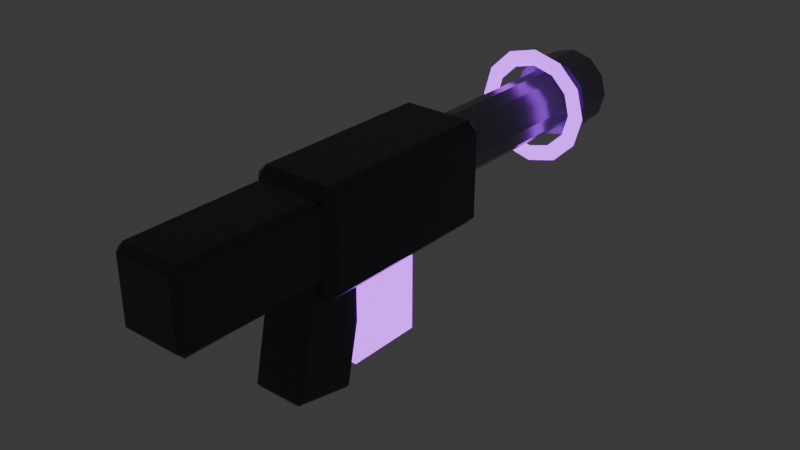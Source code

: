# Source: WPN_PlasmaCannon_A_TP_v01.blend  (saved by Blender 5.2.44; exported with 4.5.12 LTS)
import bpy
from mathutils import Matrix  # noqa: F401  (used for matrix-valued properties, if any)

bpy.ops.wm.read_factory_settings(use_empty=True)
scene = bpy.context.scene
scene.name = 'Scene'

# ---- collections
col_collection = bpy.data.collections.new('Collection'); scene.collection.children.link(col_collection)

# ---- materials (node trees are filled in below, after node groups)
mat_mat_wpn_plasmacannon_a = bpy.data.materials.new('MAT_WPN_PlasmaCannon_A')
mat_mat_wpn_plasmacannon_a.diffuse_color = (0.075, 0.09, 0.105, 1.0)
mat_mat_wpn_plasmacannon_a_detail = bpy.data.materials.new('MAT_WPN_PlasmaCannon_A_Detail')
mat_mat_wpn_plasmacannon_a_detail.diffuse_color = (0.22, 0.25, 0.28, 1.0)
mat_mat_wpn_plasmacannon_a_emissive = bpy.data.materials.new('MAT_WPN_PlasmaCannon_A_Emissive')
mat_mat_wpn_plasmacannon_a_emissive.diffuse_color = (0.34, 0.035, 0.72, 1.0)

# ---- material node trees
mat_mat_wpn_plasmacannon_a.use_nodes = True; mat_mat_wpn_plasmacannon_a.node_tree.nodes.clear()
_N = mat_mat_wpn_plasmacannon_a.node_tree.nodes; _L = mat_mat_wpn_plasmacannon_a.node_tree.links
n0 = _N.new('ShaderNodeOutputMaterial'); n0.name = 'Material Output'; n0.location = (0, 0)
n1 = _N.new('ShaderNodeBsdfPrincipled'); n1.name = 'Principled BSDF'; n1.location = (0, 0)
n1.inputs[0].default_value = (0.075, 0.09, 0.105, 1.0)
n1.inputs[1].default_value = 0.55
n1.inputs[2].default_value = 0.34
n1.inputs[10].default_value = 0.005
_L.new(n1.outputs[0], n0.inputs[0])
n0.is_active_output = True
mat_mat_wpn_plasmacannon_a_detail.use_nodes = True; mat_mat_wpn_plasmacannon_a_detail.node_tree.nodes.clear()
_N = mat_mat_wpn_plasmacannon_a_detail.node_tree.nodes; _L = mat_mat_wpn_plasmacannon_a_detail.node_tree.links
n0 = _N.new('ShaderNodeOutputMaterial'); n0.name = 'Material Output'; n0.location = (0, 0)
n1 = _N.new('ShaderNodeBsdfPrincipled'); n1.name = 'Principled BSDF'; n1.location = (0, 0)
n1.inputs[0].default_value = (0.22, 0.25, 0.28, 1.0)
n1.inputs[1].default_value = 0.75
n1.inputs[2].default_value = 0.25
n1.inputs[10].default_value = 0.005
_L.new(n1.outputs[0], n0.inputs[0])
n0.is_active_output = True
mat_mat_wpn_plasmacannon_a_emissive.use_nodes = True; mat_mat_wpn_plasmacannon_a_emissive.node_tree.nodes.clear()
_N = mat_mat_wpn_plasmacannon_a_emissive.node_tree.nodes; _L = mat_mat_wpn_plasmacannon_a_emissive.node_tree.links
n0 = _N.new('ShaderNodeOutputMaterial'); n0.name = 'Material Output'; n0.location = (0, 0)
n1 = _N.new('ShaderNodeBsdfPrincipled'); n1.name = 'Principled BSDF'; n1.location = (0, 0)
n1.inputs[0].default_value = (0.34, 0.035, 0.72, 1.0)
n1.inputs[1].default_value = 0.05
n1.inputs[2].default_value = 0.22
n1.inputs[10].default_value = 0.005
n1.inputs[27].default_value = (0.34, 0.035, 0.72, 1.0)
n1.inputs[28].default_value = 4.0
_L.new(n1.outputs[0], n0.inputs[0])
n0.is_active_output = True

# ---- world
world_world = bpy.data.worlds.new('World'); scene.world = world_world
world_world.use_nodes = True; world_world.node_tree.nodes.clear()
_N = world_world.node_tree.nodes; _L = world_world.node_tree.links
n0 = _N.new('ShaderNodeOutputWorld'); n0.name = 'World Output'; n0.location = (200, 100)
n1 = _N.new('ShaderNodeBackground'); n1.name = 'Background'; n1.location = (-200, 100)
n1.inputs[0].default_value = (0.05088, 0.05088, 0.05088, 1.0)
_L.new(n1.outputs[0], n0.inputs[0])
n0.is_active_output = True
world_world.color = (0.05088, 0.05088, 0.05088)
world_world.sun_shadow_jitter_overblur = 0.0

# ---- meshes
me_mesh_weapon = bpy.data.meshes.new('MESH_Weapon')
me_mesh_weapon.from_pydata([(-0.067, -0.177, -0.1), (-0.067, -0.195, -0.082), (-0.085, -0.177, -0.082), (-0.067, -0.195, 0.082), (-0.067, -0.177, 0.1), (-0.085, -0.177, 0.082), (-0.067, 0.177, -0.1), (-0.085, 0.177, -0.082), (-0.067, 0.195, -0.082), (-0.067, 0.177, 0.1), (-0.067, 0.195, 0.082), (-0.085, 0.177, 0.082), (0.067, -0.177, -0.1), (0.085, -0.177, -0.082), (0.067, -0.195, -0.082), (0.067, -0.177, 0.1), (0.067, -0.195, 0.082), (0.085, -0.177, 0.082), (0.067, 0.177, -0.1), (0.067, 0.195, -0.082), (0.085, 0.177, -0.082), (0.067, 0.177, 0.1), (0.085, 0.177, 0.082), (0.067, 0.195, 0.082), (-0.056, -0.466, -0.065), (-0.056, -0.48, -0.051), (-0.07, -0.466, -0.051), (-0.056, -0.48, 0.071), (-0.056, -0.466, 0.085), (-0.07, -0.466, 0.071), (-0.056, -0.194, -0.065), (-0.07, -0.194, -0.051), (-0.056, -0.18, -0.051), (-0.056, -0.194, 0.085), (-0.056, -0.18, 0.071), (-0.07, -0.194, 0.071), (0.056, -0.466, -0.065), (0.07, -0.466, -0.051), (0.056, -0.48, -0.051), (0.056, -0.466, 0.085), (0.056, -0.48, 0.071), (0.07, -0.466, 0.071), (0.056, -0.194, -0.065), (0.056, -0.18, -0.051), (0.07, -0.194, -0.051), (0.056, -0.194, 0.085), (0.07, -0.194, 0.071), (0.056, -0.18, 0.071), (-0.0445, -0.2407, -0.2805), (-0.0445, -0.2469, -0.271), (-0.0525, -0.239, -0.2727), (-0.0445, -0.2003, -0.05193), (-0.0445, -0.1908, -0.04577), (-0.0525, -0.1925, -0.0536), (-0.0445, -0.1292, -0.3042), (-0.0525, -0.1275, -0.2964), (-0.0445, -0.1197, -0.2981), (-0.0445, -0.0793, -0.06947), (-0.0445, -0.07313, -0.07896), (-0.0525, -0.08096, -0.0773), (0.0445, -0.2407, -0.2805), (0.0525, -0.239, -0.2727), (0.0445, -0.2469, -0.271), (0.0445, -0.1908, -0.04577), (0.0445, -0.2003, -0.05193), (0.0525, -0.1925, -0.0536), (0.0445, -0.1292, -0.3042), (0.0445, -0.1197, -0.2981), (0.0525, -0.1275, -0.2964), (0.0445, -0.0793, -0.06947), (0.0525, -0.08096, -0.0773), (0.0445, -0.07313, -0.07896), (5.245e-09, 0.15, 0.08), (5.245e-09, 0.56, 0.08), (-0.03, 0.15, 0.07196), (-0.03, 0.56, 0.07196), (-0.05196, 0.15, 0.05), (-0.05196, 0.56, 0.05), (-0.06, 0.15, 0.02), (-0.06, 0.56, 0.02), (-0.05196, 0.15, -0.01), (-0.05196, 0.56, -0.01), (-0.03, 0.15, -0.03196), (-0.03, 0.56, -0.03196), (-5.245e-09, 0.15, -0.04), (-5.245e-09, 0.56, -0.04), (0.03, 0.15, -0.03196), (0.03, 0.56, -0.03196), (0.05196, 0.15, -0.01), (0.05196, 0.56, -0.01), (0.06, 0.15, 0.02), (0.06, 0.56, 0.02), (0.05196, 0.15, 0.05), (0.05196, 0.56, 0.05), (0.03, 0.15, 0.07196), (0.03, 0.56, 0.07196), (0.0, 0.625, 0.1), (0.0, 0.545, 0.1), (0.04, 0.625, 0.08928), (0.04, 0.545, 0.08928), (0.06928, 0.625, 0.06), (0.06928, 0.545, 0.06), (0.08, 0.625, 0.02), (0.08, 0.545, 0.02), (0.06928, 0.625, -0.02), (0.06928, 0.545, -0.02), (0.04, 0.625, -0.04928), (0.04, 0.545, -0.04928), (0.0, 0.625, -0.06), (0.0, 0.545, -0.06), (-0.04, 0.625, -0.04928), (-0.04, 0.545, -0.04928), (-0.06928, 0.625, -0.02), (-0.06928, 0.545, -0.02), (-0.08, 0.625, 0.02), (-0.08, 0.545, 0.02), (-0.06928, 0.625, 0.06), (-0.06928, 0.545, 0.06), (-0.04, 0.625, 0.08928), (-0.04, 0.545, 0.08928)], [], [(0, 1, 2), (3, 4, 5), (6, 7, 8), (9, 10, 11), (12, 13, 14), (15, 16, 17), (18, 19, 20), (21, 22, 23), (6, 0, 2, 7), (1, 3, 5, 2), (4, 9, 11, 5), (10, 8, 7, 11), (18, 6, 8, 19), (9, 21, 23, 10), (22, 20, 19, 23), (12, 18, 20, 13), (21, 15, 17, 22), (16, 14, 13, 17), (0, 12, 14, 1), (15, 4, 3, 16), (6, 18, 12, 0), (2, 5, 11, 7), (14, 16, 3, 1), (21, 9, 4, 15), (8, 10, 23, 19), (20, 22, 17, 13), (24, 25, 26), (27, 28, 29), (30, 31, 32), (33, 34, 35), (36, 37, 38), (39, 40, 41), (42, 43, 44), (45, 46, 47), (30, 24, 26, 31), (25, 27, 29, 26), (28, 33, 35, 29), (34, 32, 31, 35), (42, 30, 32, 43), (33, 45, 47, 34), (46, 44, 43, 47), (36, 42, 44, 37), (45, 39, 41, 46), (40, 38, 37, 41), (24, 36, 38, 25), (39, 28, 27, 40), (30, 42, 36, 24), (26, 29, 35, 31), (38, 40, 27, 25), (45, 33, 28, 39), (32, 34, 47, 43), (44, 46, 41, 37), (48, 49, 50), (51, 52, 53), (54, 55, 56), (57, 58, 59), (60, 61, 62), (63, 64, 65), (66, 67, 68), (69, 70, 71), (54, 48, 50, 55), (49, 51, 53, 50), (52, 57, 59, 53), (58, 56, 55, 59), (66, 54, 56, 67), (57, 69, 71, 58), (70, 68, 67, 71), (60, 66, 68, 61), (69, 63, 65, 70), (64, 62, 61, 65), (48, 60, 62, 49), (63, 52, 51, 64), (54, 66, 60, 48), (50, 53, 59, 55), (62, 64, 51, 49), (69, 57, 52, 63), (56, 58, 71, 67), (68, 70, 65, 61), (72, 73, 75, 74), (74, 75, 77, 76), (76, 77, 79, 78), (78, 79, 81, 80), (80, 81, 83, 82), (82, 83, 85, 84), (84, 85, 87, 86), (86, 87, 89, 88), (88, 89, 91, 90), (90, 91, 93, 92), (75, 73, 95, 93, 91, 89, 87, 85, 83, 81, 79, 77), (92, 93, 95, 94), (94, 95, 73, 72), (72, 74, 76, 78, 80, 82, 84, 86, 88, 90, 92, 94), (96, 97, 99, 98), (98, 99, 101, 100), (100, 101, 103, 102), (102, 103, 105, 104), (104, 105, 107, 106), (106, 107, 109, 108), (108, 109, 111, 110), (110, 111, 113, 112), (112, 113, 115, 114), (114, 115, 117, 116), (99, 97, 119, 117, 115, 113, 111, 109, 107, 105, 103, 101), (116, 117, 119, 118), (118, 119, 97, 96), (96, 98, 100, 102, 104, 106, 108, 110, 112, 114, 116, 118)])
me_mesh_weapon.polygons.foreach_set('material_index', [0, 0, 0, 0, 0, 0, 0, 0, 0, 0, 0, 0, 0, 0, 0, 0, 0, 0, 0, 0, 0, 0, 0, 0, 0, 0, 0, 0, 0, 0, 0, 0, 0, 0, 0, 0, 0, 0, 0, 0, 0, 0, 0, 0, 0, 0, 0, 0, 0, 0, 0, 0, 0, 0, 0, 0, 0, 0, 0, 0, 0, 0, 0, 0, 0, 0, 0, 0, 0, 0, 0, 0, 0, 0, 0, 0, 0, 0, 1, 1, 1, 1, 1, 1, 1, 1, 1, 1, 1, 1, 1, 1, 1, 1, 1, 1, 1, 1, 1, 1, 1, 1, 1, 1, 1, 1])
_uv = me_mesh_weapon.uv_layers.new(name='UVMap')
_uv.uv.foreach_set('vector', [0.1515, 0.7385, 0.1515, 0.75, 0.125, 0.7385, 0.6025, 0.0, 0.625, 0.01154, 0.6025, 0.01154, 0.1515, 0.5115, 0.125, 0.5115, 0.1515, 0.5, 0.625, 0.2511, 0.6025, 0.2699, 0.6025, 0.2385, 0.3485, 0.7385, 0.3919, 0.7385, 0.373, 0.7632, 0.6382, 0.7575, 0.6025, 0.7765, 0.6025, 0.7413, 0.3485, 0.5115, 0.373, 0.4868, 0.3919, 0.5115, 0.6382, 0.4925, 0.6025, 0.5087, 0.6025, 0.4735, 0.1515, 0.5115, 0.1515, 0.7385, 0.125, 0.7385, 0.125, 0.5115, 0.3975, 0.0, 0.6025, 0.0, 0.6025, 0.01154, 0.3975, 0.01154, 0.625, 0.01154, 0.625, 0.2511, 0.6025, 0.2385, 0.6025, 0.01154, 0.6025, 0.2699, 0.3975, 0.2765, 0.3975, 0.2385, 0.6025, 0.2385, 0.3485, 0.5115, 0.1515, 0.5115, 0.1515, 0.5, 0.373, 0.4868, 0.625, 0.2511, 0.6382, 0.4925, 0.6025, 0.4735, 0.6025, 0.2699, 0.6025, 0.5087, 0.3919, 0.5115, 0.373, 0.4868, 0.6025, 0.4735, 0.3485, 0.7385, 0.3485, 0.5115, 0.3919, 0.5115, 0.3919, 0.7385, 0.6382, 0.4925, 0.6382, 0.7575, 0.6025, 0.7413, 0.6025, 0.5087, 0.6025, 0.7765, 0.373, 0.7632, 0.3919, 0.7385, 0.6025, 0.7413, 0.1515, 0.7385, 0.3485, 0.7385, 0.373, 0.7632, 0.1515, 0.75, 0.6382, 0.7575, 0.625, 0.9735, 0.6025, 0.9735, 0.6025, 0.7765, 0.1515, 0.5115, 0.3485, 0.5115, 0.3485, 0.7385, 0.1515, 0.7385, 0.3975, 0.01154, 0.6025, 0.01154, 0.6025, 0.2385, 0.3975, 0.2385, 0.373, 0.7632, 0.6025, 0.7765, 0.6025, 0.9735, 0.3975, 0.9735, 0.6382, 0.4925, 0.8485, 0.5115, 0.8485, 0.7385, 0.6382, 0.7575, 0.3975, 0.2765, 0.6025, 0.2699, 0.6025, 0.4735, 0.373, 0.4868, 0.3919, 0.5115, 0.6025, 0.5087, 0.6025, 0.7413, 0.3919, 0.7385, 0.15, 0.7383, 0.15, 0.75, 0.125, 0.7383, 0.6017, 0.975, 0.625, 0.975, 0.6017, 1.0, 0.15, 0.5117, 0.125, 0.5117, 0.15, 0.5, 0.625, 0.2628, 0.6017, 0.275, 0.6017, 0.2413, 0.35, 0.7383, 0.3925, 0.7383, 0.3742, 0.7625, 0.6375, 0.7567, 0.6017, 0.775, 0.6017, 0.7412, 0.35, 0.5117, 0.3742, 0.4875, 0.3925, 0.5117, 0.6375, 0.5025, 0.6017, 0.5117, 0.6017, 0.4813, 0.15, 0.5117, 0.15, 0.7383, 0.125, 0.7383, 0.125, 0.5117, 0.3983, 0.0, 0.6017, 0.0, 0.6017, 0.01167, 0.3983, 0.01167, 0.625, 0.01167, 0.625, 0.2628, 0.6017, 0.2413, 0.6017, 0.01167, 0.6017, 0.275, 0.3983, 0.275, 0.3983, 0.2383, 0.6017, 0.2413, 0.35, 0.5117, 0.15, 0.5117, 0.15, 0.5, 0.3742, 0.4875, 0.625, 0.2628, 0.6375, 0.5025, 0.6017, 0.4813, 0.6017, 0.275, 0.6017, 0.5117, 0.3925, 0.5117, 0.3742, 0.4875, 0.6017, 0.4813, 0.35, 0.7383, 0.35, 0.5117, 0.3925, 0.5117, 0.3925, 0.7383, 0.6375, 0.5025, 0.6375, 0.7567, 0.6017, 0.7412, 0.6017, 0.5117, 0.6017, 0.775, 0.3742, 0.7625, 0.3925, 0.7383, 0.6017, 0.7412, 0.15, 0.7383, 0.35, 0.7383, 0.3742, 0.7625, 0.15, 0.75, 0.6375, 0.7567, 0.625, 0.975, 0.6017, 0.975, 0.6017, 0.775, 0.15, 0.5117, 0.35, 0.5117, 0.35, 0.7383, 0.15, 0.7383, 0.3983, 0.01167, 0.6017, 0.01167, 0.6017, 0.2413, 0.3983, 0.2383, 0.3742, 0.7625, 0.6017, 0.775, 0.6017, 0.975, 0.3983, 0.975, 0.6375, 0.5025, 0.85, 0.5117, 0.85, 0.7383, 0.6375, 0.7567, 0.3983, 0.275, 0.6017, 0.275, 0.6017, 0.4813, 0.3742, 0.4875, 0.3925, 0.5117, 0.6017, 0.5117, 0.6017, 0.7412, 0.3925, 0.7383, 0.144, 0.7346, 0.144, 0.75, 0.125, 0.7346, 0.6167, 0.981, 0.625, 0.981, 0.6167, 1.0, 0.144, 0.5154, 0.125, 0.5154, 0.144, 0.5, 0.625, 0.2576, 0.6167, 0.269, 0.6167, 0.2385, 0.356, 0.7346, 0.3812, 0.7346, 0.3696, 0.7595, 0.6345, 0.7518, 0.6167, 0.769, 0.6167, 0.7385, 0.356, 0.5154, 0.3696, 0.4905, 0.3813, 0.5154, 0.6345, 0.5068, 0.6167, 0.5154, 0.6167, 0.4857, 0.144, 0.5154, 0.144, 0.7346, 0.125, 0.7346, 0.125, 0.5154, 0.3833, 0.0, 0.6167, 0.0, 0.6167, 0.01538, 0.3833, 0.01538, 0.625, 0.01538, 0.625, 0.2576, 0.6167, 0.2385, 0.6167, 0.01538, 0.6167, 0.269, 0.3833, 0.269, 0.3833, 0.2346, 0.6167, 0.2385, 0.356, 0.5154, 0.144, 0.5154, 0.144, 0.5, 0.3696, 0.4905, 0.625, 0.2576, 0.6345, 0.5068, 0.6167, 0.4857, 0.6167, 0.269, 0.6167, 0.5154, 0.3813, 0.5154, 0.3696, 0.4905, 0.6167, 0.4857, 0.356, 0.7346, 0.356, 0.5154, 0.3813, 0.5154, 0.3812, 0.7346, 0.6345, 0.5068, 0.6345, 0.7518, 0.6167, 0.7385, 0.6167, 0.5154, 0.6167, 0.769, 0.3696, 0.7595, 0.3812, 0.7346, 0.6167, 0.7385, 0.144, 0.7346, 0.356, 0.7346, 0.3696, 0.7595, 0.144, 0.75, 0.6345, 0.7518, 0.625, 0.981, 0.6167, 0.981, 0.6167, 0.769, 0.144, 0.5154, 0.356, 0.5154, 0.356, 0.7346, 0.144, 0.7346, 0.3833, 0.01538, 0.6167, 0.01538, 0.6167, 0.2385, 0.3833, 0.2346, 0.3696, 0.7595, 0.6167, 0.769, 0.6167, 0.981, 0.3833, 0.981, 0.6345, 0.5068, 0.856, 0.5154, 0.856, 0.7346, 0.6345, 0.7518, 0.3833, 0.269, 0.6167, 0.269, 0.6167, 0.4857, 0.3696, 0.4905, 0.3813, 0.5154, 0.6167, 0.5154, 0.6167, 0.7385, 0.3812, 0.7346, 1.0, 0.5, 1.0, 1.0, 0.9167, 1.0, 0.9167, 0.5, 0.9167, 0.5, 0.9167, 1.0, 0.8333, 1.0, 0.8333, 0.5, 0.8333, 0.5, 0.8333, 1.0, 0.75, 1.0, 0.75, 0.5, 0.75, 0.5, 0.75, 1.0, 0.6667, 1.0, 0.6667, 0.5, 0.6667, 0.5, 0.6667, 1.0, 0.5833, 1.0, 0.5833, 0.5, 0.5833, 0.5, 0.5833, 1.0, 0.5, 1.0, 0.5, 0.5, 0.5, 0.5, 0.5, 1.0, 0.4167, 1.0, 0.4167, 0.5, 0.4167, 0.5, 0.4167, 1.0, 0.3333, 1.0, 0.3333, 0.5, 0.3333, 0.5, 0.3333, 1.0, 0.25, 1.0, 0.25, 0.5, 0.25, 0.5, 0.25, 1.0, 0.1667, 1.0, 0.1667, 0.5, 0.37, 0.4578, 0.25, 0.49, 0.13, 0.4578, 0.04215, 0.37, 0.01, 0.25, 0.04215, 0.13, 0.13, 0.04215, 0.25, 0.01, 0.37, 0.04215, 0.4578, 0.13, 0.49, 0.25, 0.4578, 0.37, 0.1667, 0.5, 0.1667, 1.0, 0.08333, 1.0, 0.08333, 0.5, 0.08333, 0.5, 0.08333, 1.0, 7.451e-08, 1.0, 7.451e-08, 0.5, 0.75, 0.49, 0.87, 0.4578, 0.9578, 0.37, 0.99, 0.25, 0.9578, 0.13, 0.87, 0.04215, 0.75, 0.01, 0.63, 0.04215, 0.5422, 0.13, 0.51, 0.25, 0.5422, 0.37, 0.63, 0.4578, 1.0, 0.5, 1.0, 1.0, 0.9167, 1.0, 0.9167, 0.5, 0.9167, 0.5, 0.9167, 1.0, 0.8333, 1.0, 0.8333, 0.5, 0.8333, 0.5, 0.8333, 1.0, 0.75, 1.0, 0.75, 0.5, 0.75, 0.5, 0.75, 1.0, 0.6667, 1.0, 0.6667, 0.5, 0.6667, 0.5, 0.6667, 1.0, 0.5833, 1.0, 0.5833, 0.5, 0.5833, 0.5, 0.5833, 1.0, 0.5, 1.0, 0.5, 0.5, 0.5, 0.5, 0.5, 1.0, 0.4167, 1.0, 0.4167, 0.5, 0.4167, 0.5, 0.4167, 1.0, 0.3333, 1.0, 0.3333, 0.5, 0.3333, 0.5, 0.3333, 1.0, 0.25, 1.0, 0.25, 0.5, 0.25, 0.5, 0.25, 1.0, 0.1667, 1.0, 0.1667, 0.5, 0.37, 0.4578, 0.25, 0.49, 0.13, 0.4578, 0.04215, 0.37, 0.01, 0.25, 0.04215, 0.13, 0.13, 0.04215, 0.25, 0.01, 0.37, 0.04215, 0.4578, 0.13, 0.49, 0.25, 0.4578, 0.37, 0.1667, 0.5, 0.1667, 1.0, 0.08333, 1.0, 0.08333, 0.5, 0.08333, 0.5, 0.08333, 1.0, 7.451e-08, 1.0, 7.451e-08, 0.5, 0.75, 0.49, 0.87, 0.4578, 0.9578, 0.37, 0.99, 0.25, 0.9578, 0.13, 0.87, 0.04215, 0.75, 0.01, 0.63, 0.04215, 0.5422, 0.13, 0.51, 0.25, 0.5422, 0.37, 0.63, 0.4578])
me_mesh_weapon.materials.append(mat_mat_wpn_plasmacannon_a)
me_mesh_weapon.materials.append(mat_mat_wpn_plasmacannon_a_detail)
me_mesh_weapon.update()
me_mesh_energycell = bpy.data.meshes.new('MESH_EnergyCell')
me_mesh_energycell.from_pydata([(-0.045, -0.07, -0.105), (-0.045, -0.08, -0.095), (-0.055, -0.07, -0.095), (-0.045, -0.08, 0.095), (-0.045, -0.07, 0.105), (-0.055, -0.07, 0.095), (-0.045, 0.07, -0.105), (-0.055, 0.07, -0.095), (-0.045, 0.08, -0.095), (-0.045, 0.07, 0.105), (-0.045, 0.08, 0.095), (-0.055, 0.07, 0.095), (0.045, -0.07, -0.105), (0.055, -0.07, -0.095), (0.045, -0.08, -0.095), (0.045, -0.07, 0.105), (0.045, -0.08, 0.095), (0.055, -0.07, 0.095), (0.045, 0.07, -0.105), (0.045, 0.08, -0.095), (0.055, 0.07, -0.095), (0.045, 0.07, 0.105), (0.055, 0.07, 0.095), (0.045, 0.08, 0.095)], [], [(0, 1, 2), (3, 4, 5), (6, 7, 8), (9, 10, 11), (12, 13, 14), (15, 16, 17), (18, 19, 20), (21, 22, 23), (6, 0, 2, 7), (1, 3, 5, 2), (4, 9, 11, 5), (10, 8, 7, 11), (18, 6, 8, 19), (9, 21, 23, 10), (22, 20, 19, 23), (12, 18, 20, 13), (21, 15, 17, 22), (16, 14, 13, 17), (0, 12, 14, 1), (15, 4, 3, 16), (6, 18, 12, 0), (2, 5, 11, 7), (14, 16, 3, 1), (21, 9, 4, 15), (8, 10, 23, 19), (20, 22, 17, 13)])
_uv = me_mesh_energycell.uv_layers.new(name='UVMap')
_uv.uv.foreach_set('vector', [0.1477, 0.7344, 0.1477, 0.75, 0.125, 0.7344, 0.6131, 0.9773, 0.625, 0.9773, 0.6131, 1.0, 0.1477, 0.5156, 0.125, 0.5156, 0.1477, 0.5, 0.625, 0.2599, 0.6131, 0.2727, 0.6131, 0.2383, 0.3523, 0.7344, 0.3839, 0.7344, 0.3696, 0.7614, 0.6364, 0.7536, 0.6131, 0.7727, 0.6131, 0.7383, 0.3523, 0.5156, 0.3696, 0.4886, 0.3839, 0.5156, 0.6364, 0.506, 0.6131, 0.5156, 0.6131, 0.483, 0.1477, 0.5156, 0.1477, 0.7344, 0.125, 0.7344, 0.125, 0.5156, 0.3869, 0.0, 0.6131, 0.0, 0.6131, 0.01562, 0.3869, 0.01562, 0.625, 0.01562, 0.625, 0.2599, 0.6131, 0.2383, 0.6131, 0.01562, 0.6131, 0.2727, 0.3869, 0.2727, 0.3869, 0.2344, 0.6131, 0.2383, 0.3523, 0.5156, 0.1477, 0.5156, 0.1477, 0.5, 0.3696, 0.4886, 0.625, 0.2599, 0.6364, 0.506, 0.6131, 0.483, 0.6131, 0.2727, 0.6131, 0.5156, 0.3839, 0.5156, 0.3696, 0.4886, 0.6131, 0.483, 0.3523, 0.7344, 0.3523, 0.5156, 0.3839, 0.5156, 0.3839, 0.7344, 0.6364, 0.506, 0.6364, 0.7536, 0.6131, 0.7383, 0.6131, 0.5156, 0.6131, 0.7727, 0.3696, 0.7614, 0.3839, 0.7344, 0.6131, 0.7383, 0.1477, 0.7344, 0.3523, 0.7344, 0.3696, 0.7614, 0.1477, 0.75, 0.6364, 0.7536, 0.625, 0.9773, 0.6131, 0.9773, 0.6131, 0.7727, 0.1477, 0.5156, 0.3523, 0.5156, 0.3523, 0.7344, 0.1477, 0.7344, 0.3869, 0.01562, 0.6131, 0.01562, 0.6131, 0.2383, 0.3869, 0.2344, 0.3696, 0.7614, 0.6131, 0.7727, 0.6131, 0.9773, 0.3869, 0.9773, 0.6364, 0.506, 0.8523, 0.5156, 0.8523, 0.7344, 0.6364, 0.7536, 0.3869, 0.2727, 0.6131, 0.2727, 0.6131, 0.483, 0.3696, 0.4886, 0.3839, 0.5156, 0.6131, 0.5156, 0.6131, 0.7383, 0.3839, 0.7344])
me_mesh_energycell.materials.append(mat_mat_wpn_plasmacannon_a_emissive)
me_mesh_energycell.update()
me_mesh_acceleratorring_a = bpy.data.meshes.new('MESH_AcceleratorRing_A')
me_mesh_acceleratorring_a.from_pydata([(0.116, 0.0, 0.0), (0.1, -0.016, 1.208e-09), (0.084, -1.959e-18, 1.479e-25), (0.1, 0.016, -1.208e-09), (0.1005, 4.379e-09, 0.058), (0.0866, -0.016, 0.05), (0.07275, 3.171e-09, 0.042), (0.0866, 0.016, 0.05), (0.058, 7.584e-09, 0.1005), (0.05, -0.016, 0.0866), (0.042, 5.492e-09, 0.07275), (0.05, 0.016, 0.0866), (8.758e-09, 8.758e-09, 0.116), (7.55e-09, -0.016, 0.1), (6.342e-09, 6.342e-09, 0.084), (7.55e-09, 0.016, 0.1), (-0.058, 7.584e-09, 0.1005), (-0.05, -0.016, 0.0866), (-0.042, 5.492e-09, 0.07275), (-0.05, 0.016, 0.0866), (-0.1005, 4.379e-09, 0.058), (-0.0866, -0.016, 0.05), (-0.07275, 3.171e-09, 0.042), (-0.0866, 0.016, 0.05), (-0.116, 7.656e-16, 1.014e-08), (-0.1, -0.016, 9.95e-09), (-0.084, 5.525e-16, 7.344e-09), (-0.1, 0.016, 7.534e-09), (-0.1005, -4.379e-09, -0.058), (-0.0866, -0.016, -0.05), (-0.07275, -3.171e-09, -0.042), (-0.0866, 0.016, -0.05), (-0.058, -7.584e-09, -0.1005), (-0.05, -0.016, -0.0866), (-0.042, -5.492e-09, -0.07275), (-0.05, 0.016, -0.0866), (8.758e-09, -8.758e-09, -0.116), (7.55e-09, -0.016, -0.1), (6.342e-09, -6.342e-09, -0.084), (7.55e-09, 0.016, -0.1), (0.058, -7.584e-09, -0.1005), (0.05, -0.016, -0.0866), (0.042, -5.492e-09, -0.07275), (0.05, 0.016, -0.0866), (0.1005, -4.379e-09, -0.058), (0.0866, -0.016, -0.05), (0.07275, -3.171e-09, -0.042), (0.0866, 0.016, -0.05)], [], [(0, 4, 5, 1), (1, 5, 6, 2), (2, 6, 7, 3), (3, 7, 4, 0), (4, 8, 9, 5), (5, 9, 10, 6), (6, 10, 11, 7), (7, 11, 8, 4), (8, 12, 13, 9), (9, 13, 14, 10), (10, 14, 15, 11), (11, 15, 12, 8), (12, 16, 17, 13), (13, 17, 18, 14), (14, 18, 19, 15), (15, 19, 16, 12), (16, 20, 21, 17), (17, 21, 22, 18), (18, 22, 23, 19), (19, 23, 20, 16), (20, 24, 25, 21), (21, 25, 26, 22), (22, 26, 27, 23), (23, 27, 24, 20), (24, 28, 29, 25), (25, 29, 30, 26), (26, 30, 31, 27), (27, 31, 28, 24), (28, 32, 33, 29), (29, 33, 34, 30), (30, 34, 35, 31), (31, 35, 32, 28), (32, 36, 37, 33), (33, 37, 38, 34), (34, 38, 39, 35), (35, 39, 36, 32), (36, 40, 41, 37), (37, 41, 42, 38), (38, 42, 43, 39), (39, 43, 40, 36), (40, 44, 45, 41), (41, 45, 46, 42), (42, 46, 47, 43), (43, 47, 44, 40), (44, 0, 1, 45), (45, 1, 2, 46), (46, 2, 3, 47), (47, 3, 0, 44)])
me_mesh_acceleratorring_a.polygons.foreach_set('use_smooth', [True] * 48)
_uv = me_mesh_acceleratorring_a.uv_layers.new(name='UVMap')
_uv.uv.foreach_set('vector', [0.5, 0.5, 0.5833, 0.5, 0.5833, 0.75, 0.5, 0.75, 0.5, 0.75, 0.5833, 0.75, 0.5833, 1.0, 0.5, 1.0, 0.5, 0.0, 0.5833, 0.0, 0.5833, 0.25, 0.5, 0.25, 0.5, 0.25, 0.5833, 0.25, 0.5833, 0.5, 0.5, 0.5, 0.5833, 0.5, 0.6667, 0.5, 0.6667, 0.75, 0.5833, 0.75, 0.5833, 0.75, 0.6667, 0.75, 0.6667, 1.0, 0.5833, 1.0, 0.5833, 0.0, 0.6667, 0.0, 0.6667, 0.25, 0.5833, 0.25, 0.5833, 0.25, 0.6667, 0.25, 0.6667, 0.5, 0.5833, 0.5, 0.6667, 0.5, 0.75, 0.5, 0.75, 0.75, 0.6667, 0.75, 0.6667, 0.75, 0.75, 0.75, 0.75, 1.0, 0.6667, 1.0, 0.6667, 0.0, 0.75, 0.0, 0.75, 0.25, 0.6667, 0.25, 0.6667, 0.25, 0.75, 0.25, 0.75, 0.5, 0.6667, 0.5, 0.75, 0.5, 0.8333, 0.5, 0.8333, 0.75, 0.75, 0.75, 0.75, 0.75, 0.8333, 0.75, 0.8333, 1.0, 0.75, 1.0, 0.75, 0.0, 0.8333, 0.0, 0.8333, 0.25, 0.75, 0.25, 0.75, 0.25, 0.8333, 0.25, 0.8333, 0.5, 0.75, 0.5, 0.8333, 0.5, 0.9167, 0.5, 0.9167, 0.75, 0.8333, 0.75, 0.8333, 0.75, 0.9167, 0.75, 0.9167, 1.0, 0.8333, 1.0, 0.8333, 0.0, 0.9167, 0.0, 0.9167, 0.25, 0.8333, 0.25, 0.8333, 0.25, 0.9167, 0.25, 0.9167, 0.5, 0.8333, 0.5, 0.9167, 0.5, 1.0, 0.5, 1.0, 0.75, 0.9167, 0.75, 0.9167, 0.75, 1.0, 0.75, 1.0, 1.0, 0.9167, 1.0, 0.9167, 0.0, 1.0, 0.0, 1.0, 0.25, 0.9167, 0.25, 0.9167, 0.25, 1.0, 0.25, 1.0, 0.5, 0.9167, 0.5, 2.22e-16, 0.5, 0.08333, 0.5, 0.08333, 0.75, 2.22e-16, 0.75, 2.22e-16, 0.75, 0.08333, 0.75, 0.08333, 1.0, 2.22e-16, 1.0, 2.22e-16, 0.0, 0.08333, 0.0, 0.08333, 0.25, 2.22e-16, 0.25, 2.22e-16, 0.25, 0.08333, 0.25, 0.08333, 0.5, 2.22e-16, 0.5, 0.08333, 0.5, 0.1667, 0.5, 0.1667, 0.75, 0.08333, 0.75, 0.08333, 0.75, 0.1667, 0.75, 0.1667, 1.0, 0.08333, 1.0, 0.08333, 0.0, 0.1667, 0.0, 0.1667, 0.25, 0.08333, 0.25, 0.08333, 0.25, 0.1667, 0.25, 0.1667, 0.5, 0.08333, 0.5, 0.1667, 0.5, 0.25, 0.5, 0.25, 0.75, 0.1667, 0.75, 0.1667, 0.75, 0.25, 0.75, 0.25, 1.0, 0.1667, 1.0, 0.1667, 0.0, 0.25, 0.0, 0.25, 0.25, 0.1667, 0.25, 0.1667, 0.25, 0.25, 0.25, 0.25, 0.5, 0.1667, 0.5, 0.25, 0.5, 0.3333, 0.5, 0.3333, 0.75, 0.25, 0.75, 0.25, 0.75, 0.3333, 0.75, 0.3333, 1.0, 0.25, 1.0, 0.25, 0.0, 0.3333, 0.0, 0.3333, 0.25, 0.25, 0.25, 0.25, 0.25, 0.3333, 0.25, 0.3333, 0.5, 0.25, 0.5, 0.3333, 0.5, 0.4167, 0.5, 0.4167, 0.75, 0.3333, 0.75, 0.3333, 0.75, 0.4167, 0.75, 0.4167, 1.0, 0.3333, 1.0, 0.3333, 0.0, 0.4167, 0.0, 0.4167, 0.25, 0.3333, 0.25, 0.3333, 0.25, 0.4167, 0.25, 0.4167, 0.5, 0.3333, 0.5, 0.4167, 0.5, 0.5, 0.5, 0.5, 0.75, 0.4167, 0.75, 0.4167, 0.75, 0.5, 0.75, 0.5, 1.0, 0.4167, 1.0, 0.4167, 0.0, 0.5, 0.0, 0.5, 0.25, 0.4167, 0.25, 0.4167, 0.25, 0.5, 0.25, 0.5, 0.5, 0.4167, 0.5])
me_mesh_acceleratorring_a.materials.append(mat_mat_wpn_plasmacannon_a_emissive)
me_mesh_acceleratorring_a.update()

# ---- objects
ob_mesh_weapon = bpy.data.objects.new('MESH_Weapon', me_mesh_weapon)
ob_mesh_energycell = bpy.data.objects.new('MESH_EnergyCell', me_mesh_energycell)
ob_mesh_acceleratorring_a = bpy.data.objects.new('MESH_AcceleratorRing_A', me_mesh_acceleratorring_a)
ob_wpn_plasmacannon_a_tp = bpy.data.objects.new('WPN_PlasmaCannon_A_TP', None)
ob_socket_grip_r = bpy.data.objects.new('SOCKET_Grip_R', None)
ob_socket_grip_l = bpy.data.objects.new('SOCKET_Grip_L', None)
ob_socket_muzzle = bpy.data.objects.new('SOCKET_Muzzle', None)
ob_socket_ads = bpy.data.objects.new('SOCKET_ADS', None)
ob_socket_back = bpy.data.objects.new('SOCKET_Back', None)

# ---- transforms, parenting, visibility, modifiers, constraints
ob_mesh_weapon.parent = ob_wpn_plasmacannon_a_tp
ob_mesh_weapon.location = (0.0, 0.13, 0.13)
ob_mesh_energycell.parent = ob_wpn_plasmacannon_a_tp
ob_mesh_energycell.location = (0.0, 0.1, -0.035)
ob_mesh_acceleratorring_a.parent = ob_wpn_plasmacannon_a_tp
ob_mesh_acceleratorring_a.location = (0.0, 0.61, 0.15)
ob_wpn_plasmacannon_a_tp.location = (0.0, 0.0, 0.0)
ob_wpn_plasmacannon_a_tp.empty_display_size = 0.08
ob_socket_grip_r.parent = ob_wpn_plasmacannon_a_tp
ob_socket_grip_r.location = (0.0, 0.0, 0.0)
ob_socket_grip_r.empty_display_size = 0.055
ob_socket_grip_l.parent = ob_wpn_plasmacannon_a_tp
ob_socket_grip_l.location = (0.0, 0.35, 0.06)
ob_socket_grip_l.empty_display_size = 0.055
ob_socket_muzzle.parent = ob_wpn_plasmacannon_a_tp
ob_socket_muzzle.location = (0.0, 0.78, 0.15)
ob_socket_muzzle.empty_display_size = 0.055
ob_socket_ads.parent = ob_wpn_plasmacannon_a_tp
ob_socket_ads.location = (0.0, 0.0, 0.29)
ob_socket_ads.empty_display_size = 0.055
ob_socket_back.parent = ob_wpn_plasmacannon_a_tp
ob_socket_back.location = (0.0, 0.04, 0.11)
ob_socket_back.empty_display_size = 0.055

# ---- collection membership
col_collection.objects.link(ob_mesh_weapon)
col_collection.objects.link(ob_mesh_energycell)
col_collection.objects.link(ob_mesh_acceleratorring_a)
col_collection.objects.link(ob_wpn_plasmacannon_a_tp)
col_collection.objects.link(ob_socket_grip_r)
col_collection.objects.link(ob_socket_grip_l)
col_collection.objects.link(ob_socket_muzzle)
col_collection.objects.link(ob_socket_ads)
col_collection.objects.link(ob_socket_back)

# ---- scene / render settings (as saved in the file)
scene.frame_start = 1; scene.frame_end = 250; scene.frame_set(1)
scene.render.engine = 'BLENDER_EEVEE_NEXT'
scene.render.fps = 30
scene.render.bake_bias = 0.0
scene.render.bake_samples = 0
scene.render.compositor_device = 'GPU'
scene.eevee.use_volume_custom_range = False
scene.eevee.fast_gi_thickness_near = 0.1
scene.eevee.fast_gi_thickness_far = 0.0
scene.eevee.ray_tracing_options.screen_trace_thickness = 0.1
bpy.context.view_layer.update()

# ---- added for rendering (the .blend has no active camera): camera
cam_auto = bpy.data.cameras.new('AutoCamera')
cam_auto.lens = 50.0
cam_auto.sensor_width = 36.0
cam_auto.clip_end = 1000.0
ob_auto_camera = bpy.data.objects.new('AutoCamera', cam_auto)
scene.collection.objects.link(ob_auto_camera)
ob_auto_camera.location = (1.12126, -1.14301, 0.942894)
ob_auto_camera.rotation_euler = (1.09748, -7.21219e-08, 0.694738)
scene.camera = ob_auto_camera
bpy.context.view_layer.update()

